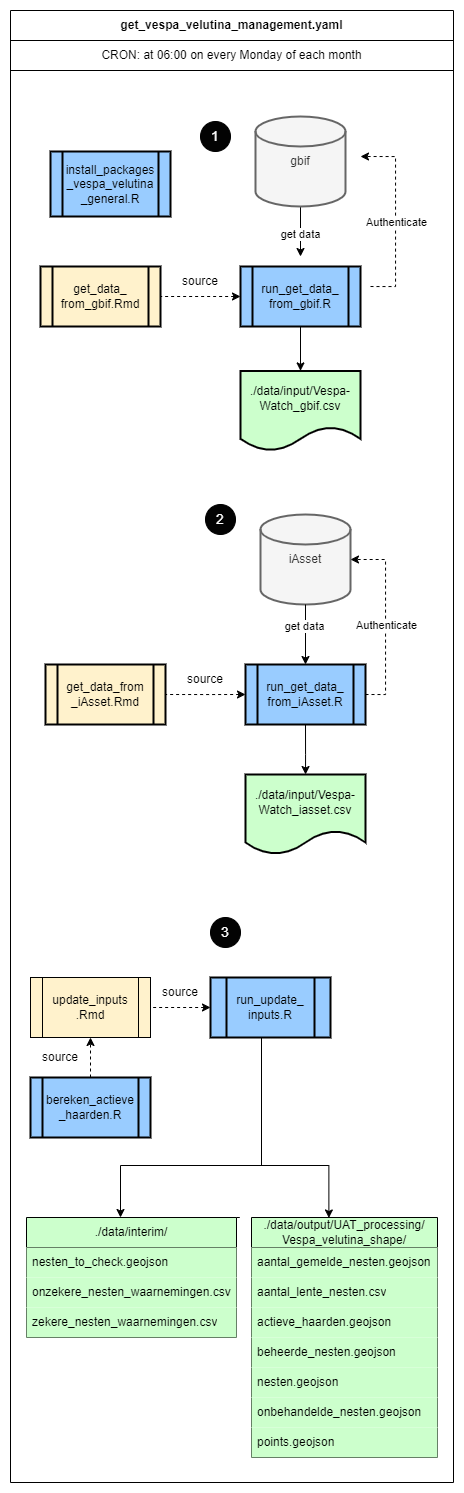

The diagram above was exported from draw.io. Its source (the exported page's mxGraphModel, read from the mxfile embedded in the PNG):
<mxGraphModel dx="2564" dy="2874" grid="0" gridSize="10" guides="1" tooltips="1" connect="1" arrows="1" fold="1" page="1" pageScale="1" pageWidth="827" pageHeight="1169" math="0" shadow="0">
  <root>
    <mxCell id="0" />
    <mxCell id="1" parent="0" />
    <mxCell id="-URmTmXAuxjcCb0iSUcu-1" value="get_vespa_velutina_management.yaml" style="swimlane;whiteSpace=wrap;html=1;startSize=30;" vertex="1" parent="1">
      <mxGeometry x="-1292" y="-2321" width="443" height="1472" as="geometry" />
    </mxCell>
    <mxCell id="-URmTmXAuxjcCb0iSUcu-2" value="get_data_&lt;br&gt;from_gbif.Rmd" style="shape=process;whiteSpace=wrap;html=1;backgroundOutline=1;strokeWidth=2;fillColor=#FFF2CC;" vertex="1" parent="-URmTmXAuxjcCb0iSUcu-1">
      <mxGeometry x="30" y="256" width="120" height="60" as="geometry" />
    </mxCell>
    <mxCell id="-URmTmXAuxjcCb0iSUcu-3" value="source" style="text;html=1;align=center;verticalAlign=middle;whiteSpace=wrap;rounded=0;" vertex="1" parent="-URmTmXAuxjcCb0iSUcu-1">
      <mxGeometry x="160" y="256" width="60" height="30" as="geometry" />
    </mxCell>
    <mxCell id="-URmTmXAuxjcCb0iSUcu-4" value="run_get_data_&lt;br&gt;from_gbif.R" style="shape=process;whiteSpace=wrap;html=1;backgroundOutline=1;strokeWidth=2;fillColor=#99CCFF;" vertex="1" parent="-URmTmXAuxjcCb0iSUcu-1">
      <mxGeometry x="230" y="256" width="120" height="60" as="geometry" />
    </mxCell>
    <mxCell id="-URmTmXAuxjcCb0iSUcu-5" value="./data/input/Vespa-Watch_gbif.csv" style="shape=document;whiteSpace=wrap;html=1;boundedLbl=1;strokeWidth=2;fillColor=#CCFFCC;" vertex="1" parent="-URmTmXAuxjcCb0iSUcu-1">
      <mxGeometry x="230" y="360.4" width="120" height="80" as="geometry" />
    </mxCell>
    <mxCell id="-URmTmXAuxjcCb0iSUcu-6" value="" style="edgeStyle=orthogonalEdgeStyle;rounded=0;orthogonalLoop=1;jettySize=auto;html=1;" edge="1" parent="-URmTmXAuxjcCb0iSUcu-1" source="-URmTmXAuxjcCb0iSUcu-4" target="-URmTmXAuxjcCb0iSUcu-5">
      <mxGeometry relative="1" as="geometry" />
    </mxCell>
    <mxCell id="-URmTmXAuxjcCb0iSUcu-7" value="" style="edgeStyle=orthogonalEdgeStyle;rounded=0;orthogonalLoop=1;jettySize=auto;html=1;endArrow=none;endFill=0;startArrow=classic;startFill=1;dashed=1;" edge="1" parent="-URmTmXAuxjcCb0iSUcu-1" source="-URmTmXAuxjcCb0iSUcu-4" target="-URmTmXAuxjcCb0iSUcu-2">
      <mxGeometry relative="1" as="geometry" />
    </mxCell>
    <mxCell id="-URmTmXAuxjcCb0iSUcu-8" style="edgeStyle=orthogonalEdgeStyle;rounded=0;orthogonalLoop=1;jettySize=auto;html=1;" edge="1" parent="-URmTmXAuxjcCb0iSUcu-1" source="-URmTmXAuxjcCb0iSUcu-9">
      <mxGeometry relative="1" as="geometry">
        <mxPoint x="290" y="246" as="targetPoint" />
      </mxGeometry>
    </mxCell>
    <mxCell id="-URmTmXAuxjcCb0iSUcu-9" value="gbif" style="strokeWidth=2;html=1;shape=mxgraph.flowchart.database;whiteSpace=wrap;fillColor=#f5f5f5;strokeColor=#666666;fontColor=#333333;" vertex="1" parent="-URmTmXAuxjcCb0iSUcu-1">
      <mxGeometry x="245" y="106" width="90" height="90" as="geometry" />
    </mxCell>
    <mxCell id="-URmTmXAuxjcCb0iSUcu-10" style="edgeStyle=orthogonalEdgeStyle;rounded=0;orthogonalLoop=1;jettySize=auto;html=1;entryX=1;entryY=0.5;entryDx=0;entryDy=0;entryPerimeter=0;dashed=1;" edge="1" parent="-URmTmXAuxjcCb0iSUcu-1">
      <mxGeometry relative="1" as="geometry">
        <mxPoint x="360" y="276" as="sourcePoint" />
        <mxPoint x="350" y="146" as="targetPoint" />
        <Array as="points">
          <mxPoint x="365" y="276" />
          <mxPoint x="385" y="276" />
          <mxPoint x="385" y="146" />
        </Array>
      </mxGeometry>
    </mxCell>
    <mxCell id="-URmTmXAuxjcCb0iSUcu-11" value="Authenticate" style="edgeLabel;html=1;align=center;verticalAlign=middle;resizable=0;points=[];" connectable="0" vertex="1" parent="-URmTmXAuxjcCb0iSUcu-10">
      <mxGeometry x="-0.0552" relative="1" as="geometry">
        <mxPoint as="offset" />
      </mxGeometry>
    </mxCell>
    <mxCell id="-URmTmXAuxjcCb0iSUcu-12" value="get data" style="edgeLabel;html=1;align=center;verticalAlign=middle;resizable=0;points=[];" connectable="0" vertex="1" parent="-URmTmXAuxjcCb0iSUcu-1">
      <mxGeometry x="300" y="226.0017647058823" as="geometry">
        <mxPoint x="-10" y="-2" as="offset" />
      </mxGeometry>
    </mxCell>
    <mxCell id="-URmTmXAuxjcCb0iSUcu-13" value="install_packages&lt;div&gt;_&lt;span style=&quot;background-color: initial;&quot;&gt;vespa_velutina&lt;/span&gt;&lt;/div&gt;&lt;div&gt;&lt;span style=&quot;background-color: initial;&quot;&gt;_general&lt;/span&gt;&lt;span style=&quot;background-color: initial;&quot;&gt;.R&lt;/span&gt;&lt;/div&gt;" style="shape=process;whiteSpace=wrap;html=1;backgroundOutline=1;fillColor=#99CCFF;strokeWidth=2;" vertex="1" parent="-URmTmXAuxjcCb0iSUcu-1">
      <mxGeometry x="40" y="141" width="120" height="65" as="geometry" />
    </mxCell>
    <mxCell id="-URmTmXAuxjcCb0iSUcu-14" value="CRON: at 06:00 on every Monday of each month" style="rounded=0;whiteSpace=wrap;html=1;" vertex="1" parent="-URmTmXAuxjcCb0iSUcu-1">
      <mxGeometry y="30" width="443" height="30" as="geometry" />
    </mxCell>
    <mxCell id="-URmTmXAuxjcCb0iSUcu-15" value="&lt;font color=&quot;#ffffff&quot; style=&quot;font-size: 14px;&quot;&gt;1&lt;/font&gt;" style="ellipse;whiteSpace=wrap;html=1;fillColor=#030303;" vertex="1" parent="-URmTmXAuxjcCb0iSUcu-1">
      <mxGeometry x="190" y="111" width="30" height="30" as="geometry" />
    </mxCell>
    <mxCell id="-URmTmXAuxjcCb0iSUcu-16" value="source" style="text;html=1;align=center;verticalAlign=middle;whiteSpace=wrap;rounded=0;" vertex="1" parent="-URmTmXAuxjcCb0iSUcu-1">
      <mxGeometry x="165" y="654" width="60" height="30" as="geometry" />
    </mxCell>
    <mxCell id="-URmTmXAuxjcCb0iSUcu-17" value="iAsset" style="strokeWidth=2;html=1;shape=mxgraph.flowchart.database;whiteSpace=wrap;fillColor=#f5f5f5;strokeColor=#666666;fontColor=#333333;" vertex="1" parent="-URmTmXAuxjcCb0iSUcu-1">
      <mxGeometry x="250" y="504" width="90" height="90" as="geometry" />
    </mxCell>
    <mxCell id="-URmTmXAuxjcCb0iSUcu-18" value="" style="edgeStyle=orthogonalEdgeStyle;rounded=0;orthogonalLoop=1;jettySize=auto;html=1;" edge="1" parent="-URmTmXAuxjcCb0iSUcu-1" source="-URmTmXAuxjcCb0iSUcu-17" target="-URmTmXAuxjcCb0iSUcu-20">
      <mxGeometry relative="1" as="geometry" />
    </mxCell>
    <mxCell id="-URmTmXAuxjcCb0iSUcu-19" value="get data" style="edgeLabel;html=1;align=center;verticalAlign=middle;resizable=0;points=[];" connectable="0" vertex="1" parent="-URmTmXAuxjcCb0iSUcu-18">
      <mxGeometry x="-0.255" y="-1" relative="1" as="geometry">
        <mxPoint as="offset" />
      </mxGeometry>
    </mxCell>
    <mxCell id="-URmTmXAuxjcCb0iSUcu-20" value="run_get_data_&lt;br&gt;from_iAsset.R" style="shape=process;whiteSpace=wrap;html=1;backgroundOutline=1;strokeWidth=2;fillColor=#99CCFF;" vertex="1" parent="-URmTmXAuxjcCb0iSUcu-1">
      <mxGeometry x="235" y="654" width="120" height="60" as="geometry" />
    </mxCell>
    <mxCell id="-URmTmXAuxjcCb0iSUcu-21" value="./data/input/Vespa-Watch_iasset.csv" style="shape=document;whiteSpace=wrap;html=1;boundedLbl=1;strokeWidth=2;fillColor=#CCFFCC;" vertex="1" parent="-URmTmXAuxjcCb0iSUcu-1">
      <mxGeometry x="235" y="764" width="120" height="80" as="geometry" />
    </mxCell>
    <mxCell id="-URmTmXAuxjcCb0iSUcu-22" value="" style="edgeStyle=orthogonalEdgeStyle;rounded=0;orthogonalLoop=1;jettySize=auto;html=1;" edge="1" parent="-URmTmXAuxjcCb0iSUcu-1" target="-URmTmXAuxjcCb0iSUcu-21">
      <mxGeometry relative="1" as="geometry">
        <mxPoint x="295" y="714" as="sourcePoint" />
        <Array as="points">
          <mxPoint x="295" y="744" />
          <mxPoint x="295" y="744" />
        </Array>
      </mxGeometry>
    </mxCell>
    <mxCell id="-URmTmXAuxjcCb0iSUcu-23" value="get_data_from&lt;div&gt;_iAsset.Rmd&lt;/div&gt;" style="shape=process;whiteSpace=wrap;html=1;backgroundOutline=1;strokeWidth=2;fillColor=#FFF2CC;" vertex="1" parent="-URmTmXAuxjcCb0iSUcu-1">
      <mxGeometry x="35" y="654" width="120" height="60" as="geometry" />
    </mxCell>
    <mxCell id="-URmTmXAuxjcCb0iSUcu-24" value="" style="edgeStyle=orthogonalEdgeStyle;rounded=0;orthogonalLoop=1;jettySize=auto;html=1;endArrow=none;endFill=0;startArrow=classic;startFill=1;dashed=1;" edge="1" parent="-URmTmXAuxjcCb0iSUcu-1">
      <mxGeometry relative="1" as="geometry">
        <mxPoint x="235" y="684" as="sourcePoint" />
        <mxPoint x="155" y="684" as="targetPoint" />
        <Array as="points">
          <mxPoint x="195" y="684" />
          <mxPoint x="195" y="684" />
        </Array>
      </mxGeometry>
    </mxCell>
    <mxCell id="-URmTmXAuxjcCb0iSUcu-25" style="edgeStyle=orthogonalEdgeStyle;rounded=0;orthogonalLoop=1;jettySize=auto;html=1;exitX=1;exitY=0.5;exitDx=0;exitDy=0;entryX=1;entryY=0.5;entryDx=0;entryDy=0;entryPerimeter=0;dashed=1;" edge="1" parent="-URmTmXAuxjcCb0iSUcu-1" source="-URmTmXAuxjcCb0iSUcu-20" target="-URmTmXAuxjcCb0iSUcu-17">
      <mxGeometry relative="1" as="geometry" />
    </mxCell>
    <mxCell id="-URmTmXAuxjcCb0iSUcu-26" value="Authenticate" style="edgeLabel;html=1;align=center;verticalAlign=middle;resizable=0;points=[];" connectable="0" vertex="1" parent="-URmTmXAuxjcCb0iSUcu-25">
      <mxGeometry x="-0.0552" relative="1" as="geometry">
        <mxPoint as="offset" />
      </mxGeometry>
    </mxCell>
    <mxCell id="-URmTmXAuxjcCb0iSUcu-27" value="&lt;font color=&quot;#ffffff&quot;&gt;&lt;span style=&quot;font-size: 14px;&quot;&gt;2&lt;/span&gt;&lt;/font&gt;" style="ellipse;whiteSpace=wrap;html=1;fillColor=#030303;" vertex="1" parent="-URmTmXAuxjcCb0iSUcu-1">
      <mxGeometry x="195" y="494" width="30" height="30" as="geometry" />
    </mxCell>
    <mxCell id="-URmTmXAuxjcCb0iSUcu-29" value="source" style="text;html=1;align=center;verticalAlign=middle;whiteSpace=wrap;rounded=0;" vertex="1" parent="-URmTmXAuxjcCb0iSUcu-1">
      <mxGeometry x="140" y="967" width="60" height="30" as="geometry" />
    </mxCell>
    <mxCell id="-URmTmXAuxjcCb0iSUcu-30" value="run_update_&lt;div&gt;i&lt;span style=&quot;background-color: initial;&quot;&gt;nputs.R&lt;/span&gt;&lt;/div&gt;" style="shape=process;whiteSpace=wrap;html=1;backgroundOutline=1;strokeWidth=2;size=0.13333333333333333;fillColor=#99CCFF;" vertex="1" parent="-URmTmXAuxjcCb0iSUcu-1">
      <mxGeometry x="200" y="967" width="120" height="60" as="geometry" />
    </mxCell>
    <mxCell id="-URmTmXAuxjcCb0iSUcu-31" value="" style="edgeStyle=orthogonalEdgeStyle;rounded=0;orthogonalLoop=1;jettySize=auto;html=1;dashed=1;startArrow=classic;startFill=1;endArrow=none;endFill=0;" edge="1" parent="-URmTmXAuxjcCb0iSUcu-1" source="-URmTmXAuxjcCb0iSUcu-30" target="-URmTmXAuxjcCb0iSUcu-42">
      <mxGeometry relative="1" as="geometry" />
    </mxCell>
    <mxCell id="-URmTmXAuxjcCb0iSUcu-32" value="&lt;font color=&quot;#ffffff&quot;&gt;&lt;span style=&quot;font-size: 14px;&quot;&gt;3&lt;/span&gt;&lt;/font&gt;" style="ellipse;whiteSpace=wrap;html=1;fillColor=#030303;" vertex="1" parent="-URmTmXAuxjcCb0iSUcu-1">
      <mxGeometry x="200" y="907" width="30" height="30" as="geometry" />
    </mxCell>
    <mxCell id="-URmTmXAuxjcCb0iSUcu-33" value="./data/output/UAT_processing/&lt;div&gt;Vespa_velutina_shape/&lt;/div&gt;" style="swimlane;fontStyle=0;childLayout=stackLayout;horizontal=1;startSize=30;horizontalStack=0;resizeParent=1;resizeParentMax=0;resizeLast=0;collapsible=1;marginBottom=0;whiteSpace=wrap;html=1;fillColor=#CCFFCC;" vertex="1" parent="-URmTmXAuxjcCb0iSUcu-1">
      <mxGeometry x="241" y="1207" width="186" height="240" as="geometry" />
    </mxCell>
    <mxCell id="-URmTmXAuxjcCb0iSUcu-34" value="aantal_gemelde_nesten.geojson" style="text;strokeColor=none;fillColor=#CCFFCC;align=left;verticalAlign=middle;spacingLeft=4;spacingRight=4;overflow=hidden;points=[[0,0.5],[1,0.5]];portConstraint=eastwest;rotatable=0;whiteSpace=wrap;html=1;" vertex="1" parent="-URmTmXAuxjcCb0iSUcu-33">
      <mxGeometry y="30" width="186" height="30" as="geometry" />
    </mxCell>
    <mxCell id="-URmTmXAuxjcCb0iSUcu-35" value="aantal_lente_nesten.csv" style="text;strokeColor=none;fillColor=#CCFFCC;align=left;verticalAlign=middle;spacingLeft=4;spacingRight=4;overflow=hidden;points=[[0,0.5],[1,0.5]];portConstraint=eastwest;rotatable=0;whiteSpace=wrap;html=1;" vertex="1" parent="-URmTmXAuxjcCb0iSUcu-33">
      <mxGeometry y="60" width="186" height="30" as="geometry" />
    </mxCell>
    <mxCell id="-URmTmXAuxjcCb0iSUcu-36" value="actieve_haarden.geojson" style="text;strokeColor=none;fillColor=#CCFFCC;align=left;verticalAlign=middle;spacingLeft=4;spacingRight=4;overflow=hidden;points=[[0,0.5],[1,0.5]];portConstraint=eastwest;rotatable=0;whiteSpace=wrap;html=1;" vertex="1" parent="-URmTmXAuxjcCb0iSUcu-33">
      <mxGeometry y="90" width="186" height="30" as="geometry" />
    </mxCell>
    <mxCell id="-URmTmXAuxjcCb0iSUcu-37" value="beheerde_nesten.geojson" style="text;strokeColor=none;fillColor=#CCFFCC;align=left;verticalAlign=middle;spacingLeft=4;spacingRight=4;overflow=hidden;points=[[0,0.5],[1,0.5]];portConstraint=eastwest;rotatable=0;whiteSpace=wrap;html=1;" vertex="1" parent="-URmTmXAuxjcCb0iSUcu-33">
      <mxGeometry y="120" width="186" height="30" as="geometry" />
    </mxCell>
    <mxCell id="-URmTmXAuxjcCb0iSUcu-38" value="nesten.geojson" style="text;strokeColor=none;fillColor=#CCFFCC;align=left;verticalAlign=middle;spacingLeft=4;spacingRight=4;overflow=hidden;points=[[0,0.5],[1,0.5]];portConstraint=eastwest;rotatable=0;whiteSpace=wrap;html=1;" vertex="1" parent="-URmTmXAuxjcCb0iSUcu-33">
      <mxGeometry y="150" width="186" height="30" as="geometry" />
    </mxCell>
    <mxCell id="-URmTmXAuxjcCb0iSUcu-39" value="onbehandelde_nesten.geojson" style="text;strokeColor=none;fillColor=#CCFFCC;align=left;verticalAlign=middle;spacingLeft=4;spacingRight=4;overflow=hidden;points=[[0,0.5],[1,0.5]];portConstraint=eastwest;rotatable=0;whiteSpace=wrap;html=1;" vertex="1" parent="-URmTmXAuxjcCb0iSUcu-33">
      <mxGeometry y="180" width="186" height="30" as="geometry" />
    </mxCell>
    <mxCell id="-URmTmXAuxjcCb0iSUcu-40" value="points.geojson" style="text;strokeColor=none;fillColor=#CCFFCC;align=left;verticalAlign=middle;spacingLeft=4;spacingRight=4;overflow=hidden;points=[[0,0.5],[1,0.5]];portConstraint=eastwest;rotatable=0;whiteSpace=wrap;html=1;" vertex="1" parent="-URmTmXAuxjcCb0iSUcu-33">
      <mxGeometry y="210" width="186" height="30" as="geometry" />
    </mxCell>
    <mxCell id="-URmTmXAuxjcCb0iSUcu-41" style="edgeStyle=orthogonalEdgeStyle;rounded=0;orthogonalLoop=1;jettySize=auto;html=1;entryX=0.5;entryY=0;entryDx=0;entryDy=0;" edge="1" parent="-URmTmXAuxjcCb0iSUcu-1" source="-URmTmXAuxjcCb0iSUcu-45">
      <mxGeometry relative="1" as="geometry">
        <mxPoint x="229" y="1207" as="sourcePoint" />
        <mxPoint x="112" y="1247" as="targetPoint" />
        <Array as="points">
          <mxPoint x="229" y="1207" />
          <mxPoint x="112" y="1207" />
        </Array>
      </mxGeometry>
    </mxCell>
    <mxCell id="-URmTmXAuxjcCb0iSUcu-42" value="update_inputs&lt;div&gt;.Rmd&lt;/div&gt;" style="shape=process;whiteSpace=wrap;html=1;backgroundOutline=1;fillColor=#FFF2CC;" vertex="1" parent="-URmTmXAuxjcCb0iSUcu-1">
      <mxGeometry x="20" y="967" width="120" height="60" as="geometry" />
    </mxCell>
    <mxCell id="8PXccElreymxOIOY7TCu-1" style="edgeStyle=orthogonalEdgeStyle;rounded=0;orthogonalLoop=1;jettySize=auto;html=1;entryX=0.5;entryY=1;entryDx=0;entryDy=0;dashed=1;" edge="1" parent="-URmTmXAuxjcCb0iSUcu-1" source="-URmTmXAuxjcCb0iSUcu-43" target="-URmTmXAuxjcCb0iSUcu-42">
      <mxGeometry relative="1" as="geometry" />
    </mxCell>
    <mxCell id="-URmTmXAuxjcCb0iSUcu-43" value="bereken_actieve&lt;div&gt;_haarden.R&lt;/div&gt;" style="shape=process;whiteSpace=wrap;html=1;backgroundOutline=1;strokeWidth=2;fillColor=#99CCFF;" vertex="1" parent="-URmTmXAuxjcCb0iSUcu-1">
      <mxGeometry x="20" y="1067" width="120" height="60" as="geometry" />
    </mxCell>
    <mxCell id="-URmTmXAuxjcCb0iSUcu-45" value="./data/interim/" style="swimlane;fontStyle=0;childLayout=stackLayout;horizontal=1;startSize=30;horizontalStack=0;resizeParent=1;resizeParentMax=0;resizeLast=0;collapsible=1;marginBottom=0;whiteSpace=wrap;html=1;fillColor=#CCFFCC;" vertex="1" parent="-URmTmXAuxjcCb0iSUcu-1">
      <mxGeometry x="16" y="1207" width="210" height="120" as="geometry" />
    </mxCell>
    <mxCell id="-URmTmXAuxjcCb0iSUcu-46" value="nesten_to_check.geojson" style="text;strokeColor=none;fillColor=#CCFFCC;align=left;verticalAlign=middle;spacingLeft=4;spacingRight=4;overflow=hidden;points=[[0,0.5],[1,0.5]];portConstraint=eastwest;rotatable=0;whiteSpace=wrap;html=1;" vertex="1" parent="-URmTmXAuxjcCb0iSUcu-45">
      <mxGeometry y="30" width="210" height="30" as="geometry" />
    </mxCell>
    <mxCell id="-URmTmXAuxjcCb0iSUcu-47" value="onzekere_nesten_waarnemingen.csv" style="text;strokeColor=none;fillColor=#CCFFCC;align=left;verticalAlign=middle;spacingLeft=4;spacingRight=4;overflow=hidden;points=[[0,0.5],[1,0.5]];portConstraint=eastwest;rotatable=0;whiteSpace=wrap;html=1;" vertex="1" parent="-URmTmXAuxjcCb0iSUcu-45">
      <mxGeometry y="60" width="210" height="30" as="geometry" />
    </mxCell>
    <mxCell id="-URmTmXAuxjcCb0iSUcu-48" value="zekere_nesten_waarnemingen.csv" style="text;strokeColor=none;fillColor=#CCFFCC;align=left;verticalAlign=middle;spacingLeft=4;spacingRight=4;overflow=hidden;points=[[0,0.5],[1,0.5]];portConstraint=eastwest;rotatable=0;whiteSpace=wrap;html=1;" vertex="1" parent="-URmTmXAuxjcCb0iSUcu-45">
      <mxGeometry y="90" width="210" height="30" as="geometry" />
    </mxCell>
    <mxCell id="-URmTmXAuxjcCb0iSUcu-49" value="" style="endArrow=none;html=1;rounded=0;" edge="1" parent="-URmTmXAuxjcCb0iSUcu-1">
      <mxGeometry width="50" height="50" relative="1" as="geometry">
        <mxPoint x="251" y="1155" as="sourcePoint" />
        <mxPoint x="251" y="1027" as="targetPoint" />
      </mxGeometry>
    </mxCell>
    <mxCell id="-URmTmXAuxjcCb0iSUcu-50" value="" style="endArrow=classic;html=1;rounded=0;edgeStyle=elbowEdgeStyle;elbow=vertical;startArrow=classic;startFill=1;endFill=1;entryX=0.416;entryY=0.002;entryDx=0;entryDy=0;entryPerimeter=0;" edge="1" parent="-URmTmXAuxjcCb0iSUcu-1" target="-URmTmXAuxjcCb0iSUcu-33">
      <mxGeometry width="50" height="50" relative="1" as="geometry">
        <mxPoint x="110" y="1207" as="sourcePoint" />
        <mxPoint x="320" y="1205" as="targetPoint" />
        <Array as="points">
          <mxPoint x="231" y="1155" />
        </Array>
      </mxGeometry>
    </mxCell>
    <mxCell id="-URmTmXAuxjcCb0iSUcu-44" value="source" style="text;html=1;align=center;verticalAlign=middle;whiteSpace=wrap;rounded=0;" vertex="1" parent="-URmTmXAuxjcCb0iSUcu-1">
      <mxGeometry x="20" y="1032" width="60" height="30" as="geometry" />
    </mxCell>
  </root>
</mxGraphModel>